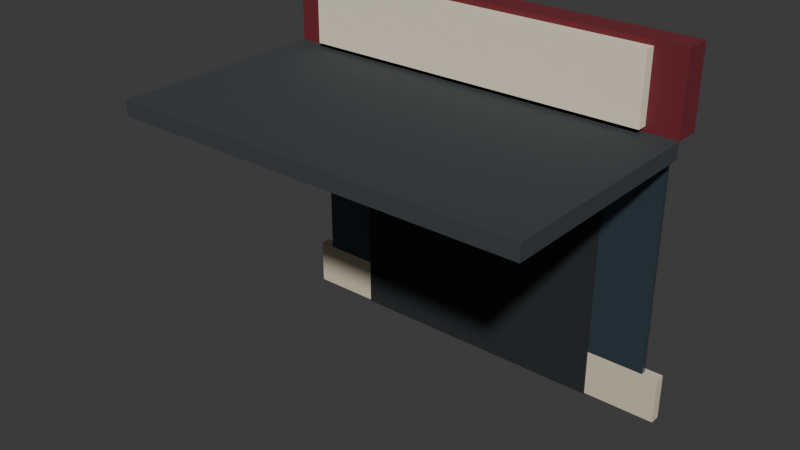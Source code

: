 # Source: entrance.blend  (saved by Blender 5.2.44; exported with 4.5.12 LTS)
import bpy
from mathutils import Matrix  # noqa: F401  (used for matrix-valued properties, if any)

bpy.ops.wm.read_factory_settings(use_empty=True)
scene = bpy.context.scene
scene.name = 'Scene'

# ---- collections
col_collection = bpy.data.collections.new('Collection'); scene.collection.children.link(col_collection)

# ---- materials (node trees are filled in below, after node groups)
mat_stone = bpy.data.materials.new('stone')
mat_stone.diffuse_color = (0.6939, 0.6105, 0.4564, 1.0)
mat_glass = bpy.data.materials.new('glass')
mat_glass.diffuse_color = (0.0331, 0.05127, 0.06663, 1.0)
mat_fascia = bpy.data.materials.new('fascia')
mat_fascia.diffuse_color = (0.1559, 0.0137, 0.02315, 1.0)
mat_door = bpy.data.materials.new('door')
mat_door.diffuse_color = (0.016, 0.01938, 0.02217, 1.0)
mat_canopy = bpy.data.materials.new('canopy')
mat_canopy.diffuse_color = (0.04374, 0.04971, 0.05448, 1.0)
mat_sign = bpy.data.materials.new('sign')
mat_sign.diffuse_color = (0.8879, 0.8148, 0.624, 1.0)

# ---- material node trees
mat_stone.use_nodes = True; mat_stone.node_tree.nodes.clear()
_N = mat_stone.node_tree.nodes; _L = mat_stone.node_tree.links
n0 = _N.new('ShaderNodeBsdfPrincipled'); n0.name = 'Principled BSDF'; n0.location = (-200, 100)
n0.inputs[0].default_value = (0.6939, 0.6105, 0.4564, 1.0)
n0.inputs[2].default_value = 0.85
n0.inputs[10].default_value = 0.005
n1 = _N.new('ShaderNodeOutputMaterial'); n1.name = 'Material Output'; n1.location = (200, 100)
_L.new(n0.outputs[0], n1.inputs[0])
n1.is_active_output = True
mat_glass.use_nodes = True; mat_glass.node_tree.nodes.clear()
_N = mat_glass.node_tree.nodes; _L = mat_glass.node_tree.links
n0 = _N.new('ShaderNodeBsdfPrincipled'); n0.name = 'Principled BSDF'; n0.location = (-200, 100)
n0.inputs[0].default_value = (0.0331, 0.05127, 0.06663, 1.0)
n0.inputs[2].default_value = 0.25
n0.inputs[10].default_value = 0.005
n1 = _N.new('ShaderNodeOutputMaterial'); n1.name = 'Material Output'; n1.location = (200, 100)
_L.new(n0.outputs[0], n1.inputs[0])
n1.is_active_output = True
mat_fascia.use_nodes = True; mat_fascia.node_tree.nodes.clear()
_N = mat_fascia.node_tree.nodes; _L = mat_fascia.node_tree.links
n0 = _N.new('ShaderNodeBsdfPrincipled'); n0.name = 'Principled BSDF'; n0.location = (-200, 100)
n0.inputs[0].default_value = (0.1559, 0.0137, 0.02315, 1.0)
n0.inputs[2].default_value = 0.85
n0.inputs[10].default_value = 0.005
n1 = _N.new('ShaderNodeOutputMaterial'); n1.name = 'Material Output'; n1.location = (200, 100)
_L.new(n0.outputs[0], n1.inputs[0])
n1.is_active_output = True
mat_door.use_nodes = True; mat_door.node_tree.nodes.clear()
_N = mat_door.node_tree.nodes; _L = mat_door.node_tree.links
n0 = _N.new('ShaderNodeBsdfPrincipled'); n0.name = 'Principled BSDF'; n0.location = (-200, 100)
n0.inputs[0].default_value = (0.016, 0.01938, 0.02217, 1.0)
n0.inputs[2].default_value = 0.85
n0.inputs[10].default_value = 0.005
n1 = _N.new('ShaderNodeOutputMaterial'); n1.name = 'Material Output'; n1.location = (200, 100)
_L.new(n0.outputs[0], n1.inputs[0])
n1.is_active_output = True
mat_canopy.use_nodes = True; mat_canopy.node_tree.nodes.clear()
_N = mat_canopy.node_tree.nodes; _L = mat_canopy.node_tree.links
n0 = _N.new('ShaderNodeBsdfPrincipled'); n0.name = 'Principled BSDF'; n0.location = (-200, 100)
n0.inputs[0].default_value = (0.04374, 0.04971, 0.05448, 1.0)
n0.inputs[2].default_value = 0.85
n0.inputs[10].default_value = 0.005
n1 = _N.new('ShaderNodeOutputMaterial'); n1.name = 'Material Output'; n1.location = (200, 100)
_L.new(n0.outputs[0], n1.inputs[0])
n1.is_active_output = True
mat_sign.use_nodes = True; mat_sign.node_tree.nodes.clear()
_N = mat_sign.node_tree.nodes; _L = mat_sign.node_tree.links
n0 = _N.new('ShaderNodeBsdfPrincipled'); n0.name = 'Principled BSDF'; n0.location = (-200, 100)
n0.inputs[0].default_value = (0.8879, 0.8148, 0.624, 1.0)
n0.inputs[2].default_value = 0.85
n0.inputs[10].default_value = 0.005
n1 = _N.new('ShaderNodeOutputMaterial'); n1.name = 'Material Output'; n1.location = (200, 100)
_L.new(n0.outputs[0], n1.inputs[0])
n1.is_active_output = True

# ---- world
world_world = bpy.data.worlds.new('World'); scene.world = world_world
world_world.use_nodes = True; world_world.node_tree.nodes.clear()
_N = world_world.node_tree.nodes; _L = world_world.node_tree.links
n0 = _N.new('ShaderNodeOutputWorld'); n0.name = 'World Output'; n0.location = (200, 100)
n1 = _N.new('ShaderNodeBackground'); n1.name = 'Background'; n1.location = (-200, 100)
n1.inputs[0].default_value = (0.05088, 0.05088, 0.05088, 1.0)
_L.new(n1.outputs[0], n0.inputs[0])
n0.is_active_output = True
world_world.color = (0.05088, 0.05088, 0.05088)
world_world.sun_shadow_jitter_overblur = 0.0

# ---- meshes
me_stallriser = bpy.data.meshes.new('stallriser')
me_stallriser.from_pydata([(-2.0, -0.1, 0.0), (2.0, -0.1, 0.0), (2.0, 0.0, 0.0), (-2.0, 0.0, 0.0), (-2.0, -0.1, 0.45), (2.0, -0.1, 0.45), (2.0, 0.0, 0.45), (-2.0, 0.0, 0.45), (-1.85, -0.1, 0.45), (1.85, -0.1, 0.45), (1.85, -0.05, 0.45), (-1.85, -0.05, 0.45), (-1.85, -0.1, 2.75), (1.85, -0.1, 2.75), (1.85, -0.05, 2.75), (-1.85, -0.05, 2.75), (-2.0, -0.25, 2.75), (2.0, -0.25, 2.75), (2.0, 0.0, 2.75), (-2.0, 0.0, 2.75), (-2.0, -0.25, 3.5), (2.0, -0.25, 3.5), (2.0, 0.0, 3.5), (-2.0, 0.0, 3.5), (-1.3, -0.12, 0.0), (1.3, -0.12, 0.0), (1.3, -0.1, 0.0), (-1.3, -0.1, 0.0), (-1.3, -0.12, 2.5), (1.3, -0.12, 2.5), (1.3, -0.1, 2.5), (-1.3, -0.1, 2.5), (-2.0, -2.4, 2.6), (2.0, -2.4, 2.6), (2.0, -0.25, 2.6), (-2.0, -0.25, 2.6), (-2.0, -2.4, 2.75), (2.0, -2.4, 2.75), (2.0, -0.25, 2.75), (-2.0, -0.25, 2.75), (-1.7, -0.35, 2.8), (1.7, -0.35, 2.8), (1.7, -0.25, 2.8), (-1.7, -0.25, 2.8), (-1.7, -0.35, 3.45), (1.7, -0.35, 3.45), (1.7, -0.25, 3.45), (-1.7, -0.25, 3.45)], [], [(0, 3, 2, 1), (4, 5, 6, 7), (0, 1, 5, 4), (1, 2, 6, 5), (2, 3, 7, 6), (3, 0, 4, 7), (8, 11, 10, 9), (12, 13, 14, 15), (8, 9, 13, 12), (9, 10, 14, 13), (10, 11, 15, 14), (11, 8, 12, 15), (16, 19, 18, 17), (20, 21, 22, 23), (16, 17, 21, 20), (17, 18, 22, 21), (18, 19, 23, 22), (19, 16, 20, 23), (24, 27, 26, 25), (28, 29, 30, 31), (24, 25, 29, 28), (25, 26, 30, 29), (26, 27, 31, 30), (27, 24, 28, 31), (32, 35, 34, 33), (36, 37, 38, 39), (32, 33, 37, 36), (33, 34, 38, 37), (34, 35, 39, 38), (35, 32, 36, 39), (40, 43, 42, 41), (44, 45, 46, 47), (40, 41, 45, 44), (41, 42, 46, 45), (42, 43, 47, 46), (43, 40, 44, 47)])
me_stallriser.polygons.foreach_set('material_index', [0, 0, 0, 0, 0, 0, 1, 1, 1, 1, 1, 1, 2, 2, 2, 2, 2, 2, 3, 3, 3, 3, 3, 3, 4, 4, 4, 4, 4, 4, 5, 5, 5, 5, 5, 5])
me_stallriser.materials.append(mat_stone)
me_stallriser.materials.append(mat_glass)
me_stallriser.materials.append(mat_fascia)
me_stallriser.materials.append(mat_door)
me_stallriser.materials.append(mat_canopy)
me_stallriser.materials.append(mat_sign)
me_stallriser.update()

# ---- objects
ob_entrance = bpy.data.objects.new('entrance', me_stallriser)

# ---- transforms, parenting, visibility, modifiers, constraints
ob_entrance.location = (0.0, 0.0, 0.0)

# ---- collection membership
col_collection.objects.link(ob_entrance)

# ---- scene / render settings (as saved in the file)
scene.frame_start = 1; scene.frame_end = 250; scene.frame_set(1)
scene.render.engine = 'BLENDER_EEVEE_NEXT'
scene.render.bake_bias = 0.0
scene.render.bake_samples = 0
scene.render.compositor_device = 'GPU'
scene.eevee.use_volume_custom_range = False
scene.eevee.fast_gi_thickness_near = 0.1
scene.eevee.fast_gi_thickness_far = 0.0
scene.eevee.ray_tracing_options.screen_trace_thickness = 0.1
bpy.context.view_layer.update()

# ---- added for rendering (the .blend has no active camera and no usable light): camera, sun
cam_auto = bpy.data.cameras.new('AutoCamera')
cam_auto.lens = 50.0
cam_auto.sensor_width = 36.0
cam_auto.clip_end = 1000.0
ob_auto_camera = bpy.data.objects.new('AutoCamera', cam_auto)
scene.collection.objects.link(ob_auto_camera)
ob_auto_camera.location = (5.39573, -7.67488, 6.06659)
ob_auto_camera.rotation_euler = (1.09748, -7.21219e-08, 0.694738)
scene.camera = ob_auto_camera
light_auto_sun = bpy.data.lights.new('AutoSun', 'SUN')
light_auto_sun.energy = 3.0
light_auto_sun.angle = 0.0523599
ob_auto_sun = bpy.data.objects.new('AutoSun', light_auto_sun)
scene.collection.objects.link(ob_auto_sun)
ob_auto_sun.rotation_euler = (0.872665, 0.174533, 0.523599)
bpy.context.view_layer.update()
